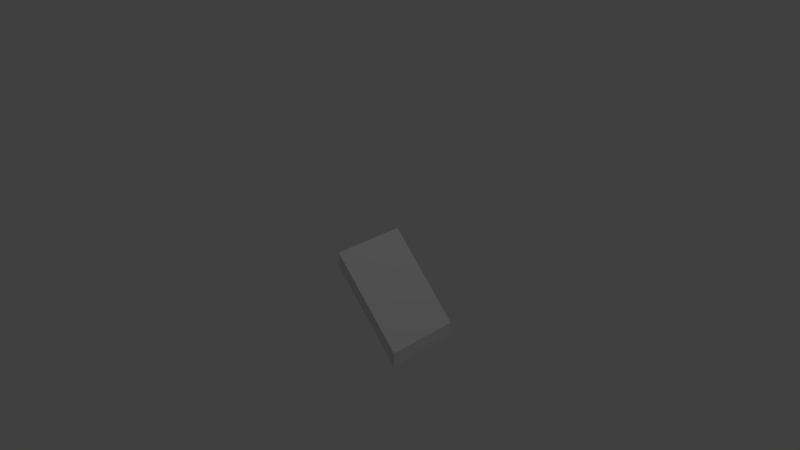 # Source: stairs_down.blend  (saved by Blender 2.78.0; exported with 4.5.12 LTS)
import bpy
from mathutils import Matrix  # noqa: F401  (used for matrix-valued properties, if any)

bpy.ops.wm.read_factory_settings(use_empty=True)
scene = bpy.context.scene
scene.name = 'Scene'

# ---- collections
col_collection_1 = bpy.data.collections.new('Collection 1'); scene.collection.children.link(col_collection_1)

# ---- materials (node trees are filled in below, after node groups)
mat_stairs_001 = bpy.data.materials.new('stairs.001')
mat_stairs_001.alpha_threshold = 0.0
mat_stairs_001.specular_color = (0.0, 0.0, 0.0)
mat_stairs_001.roughness = 0.5
mat_stairs_001.line_color = (0.0, 0.0, 0.0, 1.0)

# ---- material node trees

# ---- world
world_world = bpy.data.worlds.new('World'); scene.world = world_world
world_world.color = (0.05088, 0.05088, 0.05088)
world_world.use_sun_shadow = False
world_world.sun_shadow_jitter_overblur = 0.0
world_world.cycles.sampling_method = 'MANUAL'

# ---- cameras
cam_camera = bpy.data.cameras.new('Camera')
cam_camera.clip_end = 100.0
cam_camera.lens = 35.0
cam_camera.sensor_width = 32.0
cam_camera.sensor_height = 18.0
cam_camera.ortho_scale = 7.314
cam_camera.dof.focus_distance = 0.0

# ---- lights
light_lamp = bpy.data.lights.new('Lamp', 'POINT')
light_lamp.transmission_factor = 0.0
light_lamp.cutoff_distance = 30.0
light_lamp.energy = 100.0
light_lamp.shadow_buffer_clip_start = 1.001
light_lamp.shadow_soft_size = 0.1
light_lamp.shadow_maximum_resolution = 0.006
light_lamp.use_absolute_resolution = True

# ---- meshes
me_stairs_down = bpy.data.meshes.new('stairs_down')
me_stairs_down.from_pydata([(-5.96e-08, -0.5, 1.49e-08), (-5.96e-08, -0.5, 0.2), (5.96e-08, 0.5, 1.49e-08), (5.96e-08, 0.5, 0.2), (1.0, -0.5, -1.0), (1.0, -0.5, -0.8), (1.0, 0.5, -1.0), (1.0, 0.5, -0.8)], [], [(0, 1, 3, 2), (2, 3, 7, 6), (6, 7, 5, 4), (4, 5, 1, 0), (2, 6, 4, 0), (7, 3, 1, 5)])
_uv = me_stairs_down.uv_layers.new(name='texture')
_uv.uv.foreach_set('vector', [0.0, 0.0, 1.0, 0.0, 1.0, 1.0, 0.0, 1.0, 0.0, 0.0, 1.0, 0.0, 1.0, 1.0, 0.0, 1.0, 0.0, 0.0, 1.0, 0.0, 1.0, 1.0, 0.0, 1.0, 0.0, 0.0, 1.0, 0.0, 1.0, 1.0, 0.0, 1.0, 0.0, 0.0, 1.0, 0.0, 1.0, 1.0, 0.0, 1.0, 0.0, 0.0, 1.0, 0.0, 1.0, 1.0, 0.0, 1.0])
_uv.active_render = True
_uv = me_stairs_down.uv_layers.new(name='lightmap')
_uv.uv.foreach_set('vector', [0.0, 0.0, 1.0, 0.0, 1.0, 1.0, 0.0, 1.0, 0.0, 0.0, 1.0, 0.0, 1.0, 1.0, 0.0, 1.0, 0.0, 0.0, 1.0, 0.0, 1.0, 1.0, 0.0, 1.0, 0.0, 0.0, 1.0, 0.0, 1.0, 1.0, 0.0, 1.0, 0.0, 0.0, 1.0, 0.0, 1.0, 1.0, 0.0, 1.0, 0.0, 0.0, 1.0, 0.0, 1.0, 1.0, 0.0, 1.0])
me_stairs_down.materials.append(mat_stairs_001)
me_stairs_down.use_remesh_preserve_volume = False
me_stairs_down.use_remesh_preserve_attributes = False
me_stairs_down.use_mirror_vertex_groups = False
me_stairs_down.update()

# ---- objects
ob_lamp = bpy.data.objects.new('Lamp', light_lamp)
ob_camera = bpy.data.objects.new('Camera', cam_camera)
ob_stairs_down = bpy.data.objects.new('stairs_down', me_stairs_down)

# ---- transforms, parenting, visibility, modifiers, constraints
ob_lamp.location = (4.076, 1.005, 5.904)
ob_lamp.rotation_euler = (0.6503, 0.05522, 1.866)
ob_lamp.lock_rotations_4d = False
ob_lamp.empty_display_type = 'ARROWS'
ob_lamp.color = (0.0, 0.0, 0.0, 0.0)
ob_lamp.lineart.crease_threshold = 0.0
ob_camera.location = (7.481, -6.508, 5.344)
ob_camera.rotation_euler = (1.109, 0.0, 0.8149)
ob_camera.lock_rotations_4d = False
ob_camera.empty_display_type = 'ARROWS'
ob_camera.color = (0.0, 0.0, 0.0, 0.0)
ob_camera.display_type = 'WIRE'
ob_camera.lineart.crease_threshold = 0.0
ob_stairs_down.location = (0.0, 0.0, 0.0)
ob_stairs_down.lineart.crease_threshold = 0.0
_m = ob_stairs_down.modifiers.new('EdgeSplit', 'EDGE_SPLIT')
_m.split_angle = 0.0

# ---- collection membership
col_collection_1.objects.link(ob_lamp)
col_collection_1.objects.link(ob_camera)
col_collection_1.objects.link(ob_stairs_down)

# ---- scene / render settings (as saved in the file)
scene.camera = ob_camera
scene.frame_start = 1; scene.frame_end = 250; scene.frame_set(1)
scene.render.engine = 'CYCLES'
scene.render.resolution_percentage = 50
scene.render.dither_intensity = 0.0
scene.cycles.use_denoising = False
scene.cycles.samples = 128
scene.cycles.sampling_pattern = 'TABULATED_SOBOL'
scene.cycles.light_sampling_threshold = 0.0
scene.cycles.use_adaptive_sampling = False
scene.cycles.use_light_tree = False
scene.cycles.blur_glossy = 0.0
scene.cycles.sample_clamp_indirect = 0.0
scene.view_settings.view_transform = 'Standard'
bpy.context.view_layer.update()
